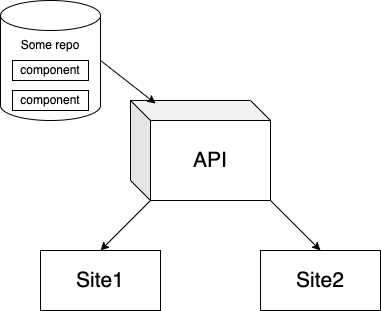

The diagram above was exported from draw.io. Its source (the exported page's mxGraphModel, read from the mxfile embedded in the PNG):
<mxGraphModel dx="953" dy="534" grid="1" gridSize="10" guides="1" tooltips="1" connect="1" arrows="1" fold="1" page="1" pageScale="1" pageWidth="827" pageHeight="1169" math="0" shadow="0">
  <root>
    <mxCell id="0" />
    <mxCell id="1" parent="0" />
    <mxCell id="VAoyQAfSJpVIj02GmLFk-2" value="&lt;font style=&quot;font-size: 21px;&quot;&gt;Site1&lt;/font&gt;" style="rounded=0;whiteSpace=wrap;html=1;" vertex="1" parent="1">
      <mxGeometry x="220" y="270" width="120" height="60" as="geometry" />
    </mxCell>
    <mxCell id="VAoyQAfSJpVIj02GmLFk-3" value="&lt;font style=&quot;font-size: 21px;&quot;&gt;Site2&lt;/font&gt;" style="rounded=0;whiteSpace=wrap;html=1;" vertex="1" parent="1">
      <mxGeometry x="440" y="270" width="120" height="60" as="geometry" />
    </mxCell>
    <mxCell id="VAoyQAfSJpVIj02GmLFk-4" value="&lt;font style=&quot;font-size: 21px;&quot;&gt;API&lt;/font&gt;" style="shape=cube;whiteSpace=wrap;html=1;boundedLbl=1;backgroundOutline=1;darkOpacity=0.05;darkOpacity2=0.1;" vertex="1" parent="1">
      <mxGeometry x="310" y="120" width="140" height="100" as="geometry" />
    </mxCell>
    <mxCell id="VAoyQAfSJpVIj02GmLFk-9" value="" style="endArrow=classic;html=1;rounded=0;exitX=1;exitY=0.5;exitDx=0;exitDy=0;exitPerimeter=0;entryX=0.179;entryY=0.03;entryDx=0;entryDy=0;entryPerimeter=0;" edge="1" parent="1" source="VAoyQAfSJpVIj02GmLFk-6" target="VAoyQAfSJpVIj02GmLFk-4">
      <mxGeometry width="50" height="50" relative="1" as="geometry">
        <mxPoint x="250" y="250" as="sourcePoint" />
        <mxPoint x="300" y="200" as="targetPoint" />
      </mxGeometry>
    </mxCell>
    <mxCell id="VAoyQAfSJpVIj02GmLFk-10" value="" style="endArrow=classic;html=1;rounded=0;exitX=0;exitY=0;exitDx=20;exitDy=100;exitPerimeter=0;entryX=0.5;entryY=0;entryDx=0;entryDy=0;" edge="1" parent="1" source="VAoyQAfSJpVIj02GmLFk-4" target="VAoyQAfSJpVIj02GmLFk-2">
      <mxGeometry width="50" height="50" relative="1" as="geometry">
        <mxPoint x="280" y="250" as="sourcePoint" />
        <mxPoint x="310" y="480" as="targetPoint" />
      </mxGeometry>
    </mxCell>
    <mxCell id="VAoyQAfSJpVIj02GmLFk-12" value="" style="endArrow=classic;html=1;rounded=0;exitX=1;exitY=1;exitDx=0;exitDy=0;exitPerimeter=0;entryX=0.5;entryY=0;entryDx=0;entryDy=0;" edge="1" parent="1" source="VAoyQAfSJpVIj02GmLFk-4" target="VAoyQAfSJpVIj02GmLFk-3">
      <mxGeometry width="50" height="50" relative="1" as="geometry">
        <mxPoint x="410" y="460" as="sourcePoint" />
        <mxPoint x="460" y="410" as="targetPoint" />
      </mxGeometry>
    </mxCell>
    <mxCell id="VAoyQAfSJpVIj02GmLFk-14" value="" style="group" vertex="1" connectable="0" parent="1">
      <mxGeometry x="180" y="20" width="100" height="120" as="geometry" />
    </mxCell>
    <mxCell id="VAoyQAfSJpVIj02GmLFk-6" value="" style="shape=cylinder3;whiteSpace=wrap;html=1;boundedLbl=1;backgroundOutline=1;size=15;" vertex="1" parent="VAoyQAfSJpVIj02GmLFk-14">
      <mxGeometry width="100" height="120" as="geometry" />
    </mxCell>
    <mxCell id="VAoyQAfSJpVIj02GmLFk-5" value="component" style="rounded=0;whiteSpace=wrap;html=1;" vertex="1" parent="VAoyQAfSJpVIj02GmLFk-14">
      <mxGeometry x="12" y="60" width="76" height="20" as="geometry" />
    </mxCell>
    <mxCell id="VAoyQAfSJpVIj02GmLFk-7" value="component" style="rounded=0;whiteSpace=wrap;html=1;" vertex="1" parent="VAoyQAfSJpVIj02GmLFk-14">
      <mxGeometry x="12" y="90" width="76" height="20" as="geometry" />
    </mxCell>
    <mxCell id="VAoyQAfSJpVIj02GmLFk-8" value="Some repo" style="text;html=1;align=center;verticalAlign=middle;whiteSpace=wrap;rounded=0;" vertex="1" parent="VAoyQAfSJpVIj02GmLFk-14">
      <mxGeometry x="15" y="30" width="70" height="30" as="geometry" />
    </mxCell>
  </root>
</mxGraphModel>